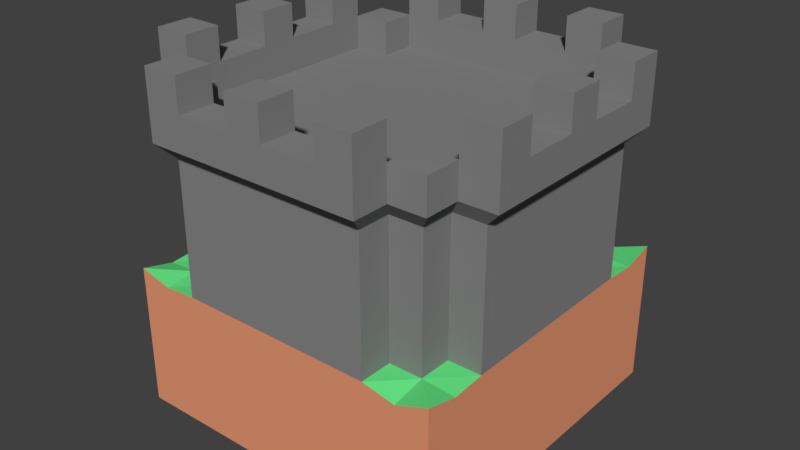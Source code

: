 # Source: CastleCorner.blend  (saved by Blender 2.79.0; exported with 4.5.12 LTS)
import bpy
from mathutils import Matrix  # noqa: F401  (used for matrix-valued properties, if any)

bpy.ops.wm.read_factory_settings(use_empty=True)
scene = bpy.context.scene
scene.name = 'Scene'

# ---- collections
col_collection_1 = bpy.data.collections.new('Collection 1'); scene.collection.children.link(col_collection_1)

# ---- materials (node trees are filled in below, after node groups)
mat_dirt = bpy.data.materials.new('Dirt')
mat_dirt.alpha_threshold = 0.0
mat_dirt.use_transparent_shadow = False
mat_dirt.diffuse_color = (0.8, 0.3136, 0.1703, 1.0)
mat_dirt.roughness = 0.5
mat_dirt.line_color = (0.0, 0.0, 0.0, 1.0)
mat_grassblades = bpy.data.materials.new('GrassBlades')
mat_grassblades.alpha_threshold = 0.0
mat_grassblades.use_transparent_shadow = False
mat_grassblades.diffuse_color = (0.1371, 0.8, 0.2439, 1.0)
mat_grassblades.roughness = 0.5
mat_castle = bpy.data.materials.new('Castle')
mat_castle.alpha_threshold = 0.0
mat_castle.use_transparent_shadow = False
mat_castle.diffuse_color = (0.237, 0.237, 0.237, 1.0)
mat_castle.roughness = 0.5

# ---- material node trees

# ---- world
world_world = bpy.data.worlds.new('World'); scene.world = world_world
world_world.color = (0.05088, 0.05088, 0.05088)
world_world.use_sun_shadow = False
world_world.sun_shadow_jitter_overblur = 0.0
world_world.cycles.sampling_method = 'MANUAL'

# ---- meshes
me_cube = bpy.data.meshes.new('Cube')
me_cube.from_pydata([(1.0, 1.0, -3.0), (1.0, -1.0, -3.0), (-1.0, -1.0, -3.0), (-1.0, 1.0, -3.0), (1.0, 1.0, 1.325), (1.0, -1.0, 1.325), (-1.0, -1.0, 1.325), (-1.0, 1.0, 1.325), (1.0, 0.8, 1.075), (1.0, 0.6, 1.15), (1.0, 0.4, 1.15), (1.0, 0.2, 1.15), (1.0, -5.662e-07, 1.15), (1.0, -0.2, 1.15), (1.0, -0.4, 1.15), (1.0, -0.6, 1.15), (1.0, -0.8, 1.075), (0.8, 1.0, 0.9493), (0.6, 1.0, 1.15), (0.4, 1.0, 1.15), (0.2, 1.0, 1.15), (2.384e-07, 1.0, 1.15), (-0.2, 1.0, 1.15), (-0.4, 1.0, 1.15), (-0.6, 1.0, 1.15), (-0.8, 1.0, 1.075), (0.8, -1.0, 0.9493), (0.6, -1.0, 1.15), (0.4, -1.0, 1.15), (0.2, -1.0, 1.15), (-5.364e-07, -1.0, 1.15), (-0.2, -1.0, 1.15), (-0.4, -1.0, 1.15), (-0.6, -1.0, 1.15), (-0.8, -1.0, 1.075), (-1.0, -0.8, 1.075), (-1.0, -0.6, 1.15), (-1.0, -0.4, 1.15), (-1.0, -0.2, 1.15), (-1.0, 2.235e-07, 1.15), (-1.0, 0.2, 1.15), (-1.0, 0.4, 1.15), (-1.0, 0.6, 1.15), (-1.0, 0.8, 1.075), (0.8, 0.8, 1.15), (0.8, 0.6, 1.15), (0.8, -0.6, 1.15), (0.8, -0.8, 1.15), (0.6, 0.8, 1.15), (0.6, -0.8, 1.15), (-0.6, 0.8, 1.15), (-0.6, -0.8, 1.15), (-0.8, 0.8, 1.15), (-0.8, 0.6, 1.15), (-0.8, -0.6, 1.15), (-0.8, -0.8, 1.15), (1.0, 0.6, 5.15), (1.0, 0.4, 5.15), (1.0, 0.2, 5.15), (1.0, -5.662e-07, 5.15), (1.0, -0.2, 5.15), (1.0, -0.4, 5.15), (1.0, -0.6, 5.15), (0.6, 1.0, 5.15), (0.4, 1.0, 5.15), (0.2, 1.0, 5.15), (2.384e-07, 1.0, 5.15), (-0.2, 1.0, 5.15), (-0.4, 1.0, 5.15), (-0.6, 1.0, 5.15), (0.6, -1.0, 5.15), (0.4, -1.0, 5.15), (0.2, -1.0, 5.15), (-5.364e-07, -1.0, 5.15), (-0.2, -1.0, 5.15), (-0.4, -1.0, 5.15), (-0.6, -1.0, 5.15), (-1.0, -0.6, 5.15), (-1.0, -0.4, 5.15), (-1.0, -0.2, 5.15), (-1.0, 2.235e-07, 5.15), (-1.0, 0.2, 5.15), (-1.0, 0.4, 5.15), (-1.0, 0.6, 5.15), (0.8, 0.8, 5.15), (0.8, 0.6, 5.15), (0.8, -0.6, 5.15), (0.8, -0.8, 5.15), (0.6, -0.8, 5.15), (0.6, 0.8, 5.15), (-0.6, -0.8, 5.15), (-0.6, 0.8, 5.15), (-0.8, 0.8, 5.15), (-0.8, 0.6, 5.15), (-0.8, -0.6, 5.15), (-0.8, -0.8, 5.15), (-0.66, 1.1, 5.65), (-0.66, 1.1, 6.65), (-0.44, 1.1, 5.65), (-0.44, 1.1, 6.65), (-0.22, 1.1, 5.65), (-0.11, 1.1, 6.65), (2.789e-07, 1.1, 5.65), (0.66, 0.66, 5.65), (0.66, 0.66, 6.65), (0.22, 1.1, 5.65), (0.11, 1.1, 6.65), (0.66, 0.88, 6.65), (0.66, 0.88, 5.65), (0.66, 1.1, 6.65), (0.66, 1.1, 5.65), (0.44, 1.1, 5.65), (0.44, 1.1, 6.65), (0.66, -1.1, 6.65), (0.66, -1.1, 5.65), (-1.1, 0.66, 5.65), (-1.1, 0.66, 6.65), (1.1, -0.66, 6.65), (1.1, -0.66, 5.65), (0.88, -0.88, 6.65), (0.88, -0.88, 5.65), (-0.44, 0.88, 6.65), (-0.44, 0.88, 5.65), (-0.22, 0.88, 5.65), (-0.11, 0.88, 6.65), (-0.66, -0.88, 5.65), (-0.66, -0.88, 6.65), (-0.88, -0.88, 5.65), (-0.88, -0.88, 6.65), (1.1, -0.44, 6.65), (1.1, -0.44, 5.65), (0.11, 0.88, 6.65), (0.22, 0.88, 5.65), (0.44, 0.88, 5.65), (0.44, 0.88, 6.65), (0.88, -0.66, 5.65), (0.88, -0.66, 6.65), (-4.882e-07, -0.88, 5.65), (-0.22, -0.88, 5.65), (-0.11, -0.88, 6.65), (-0.66, -0.66, 6.65), (-0.66, -0.66, 5.65), (-1.1, -0.66, 6.65), (-0.88, -0.66, 6.65), (-1.1, -0.44, 6.65), (-0.88, -0.44, 6.65), (-1.1, -0.11, 6.65), (-0.88, -0.11, 6.65), (-1.1, 0.11, 6.65), (-0.88, 0.11, 6.65), (-1.1, 0.44, 6.65), (-0.88, 0.44, 6.65), (-0.88, 0.66, 6.65), (-0.66, 0.66, 6.65), (-0.88, 0.88, 6.65), (-0.66, 0.88, 6.65), (-0.44, -0.88, 6.65), (0.11, -0.88, 6.65), (0.44, -0.88, 6.65), (0.66, -0.88, 6.65), (0.66, -0.66, 6.65), (0.88, 0.66, 6.65), (0.88, 0.88, 6.65), (0.88, -0.44, 6.65), (0.88, -0.11, 6.65), (1.1, -0.11, 6.65), (0.11, 0.88, 7.65), (0.88, 0.11, 6.65), (1.1, 0.11, 6.65), (0.88, 0.44, 6.65), (1.1, 0.44, 6.65), (1.1, 0.66, 6.65), (-0.66, -1.1, 6.65), (-0.44, -1.1, 6.65), (-0.11, -1.1, 6.65), (0.66, -1.1, 7.65), (0.66, -0.88, 7.65), (0.11, -1.1, 6.65), (0.44, -1.1, 6.65), (1.1, 0.66, 5.65), (1.1, 0.44, 5.65), (1.1, 0.22, 5.65), (1.1, -6.064e-07, 5.65), (1.1, -0.22, 5.65), (0.44, -1.1, 5.65), (0.22, -1.1, 5.65), (-5.735e-07, -1.1, 5.65), (-0.22, -1.1, 5.65), (-0.44, -1.1, 5.65), (-0.66, -1.1, 5.65), (-1.1, -0.66, 5.65), (-1.1, -0.44, 5.65), (-1.1, -0.22, 5.65), (-1.1, 2.623e-07, 5.65), (-1.1, 0.22, 5.65), (-1.1, 0.44, 5.65), (0.88, 0.88, 5.65), (0.88, 0.66, 5.65), (0.88, 0.44, 5.65), (0.88, 0.22, 5.65), (0.88, -5.08e-07, 5.65), (0.88, -0.22, 5.65), (0.88, -0.44, 5.65), (0.66, -0.88, 5.65), (0.66, 0.44, 5.65), (0.66, 0.22, 5.65), (0.66, -3.933e-07, 5.65), (0.66, -0.22, 5.65), (0.66, -0.44, 5.65), (0.66, -0.66, 5.65), (-0.88, -0.66, 5.65), (0.44, 0.66, 5.65), (0.44, 0.44, 5.65), (0.44, 0.22, 5.65), (0.44, -3.113e-07, 5.65), (0.44, -0.22, 5.65), (0.44, -0.44, 5.65), (0.44, -0.66, 5.65), (0.44, -0.88, 5.65), (0.22, 0.66, 5.65), (0.22, 0.44, 5.65), (0.22, 0.22, 5.65), (0.22, -2.294e-07, 5.65), (0.22, -0.22, 5.65), (0.22, -0.44, 5.65), (0.22, -0.66, 5.65), (0.22, -0.88, 5.65), (-0.88, -0.44, 5.65), (1.936e-07, 0.88, 5.65), (1.084e-07, 0.66, 5.65), (2.316e-08, 0.44, 5.65), (-6.207e-08, 0.22, 5.65), (-1.473e-07, -1.638e-07, 5.65), (-2.325e-07, -0.22, 5.65), (-3.178e-07, -0.44, 5.65), (-4.03e-07, -0.66, 5.65), (-0.22, 0.66, 5.65), (-0.22, 0.44, 5.65), (-0.22, 0.22, 5.65), (-0.22, -9.826e-08, 5.65), (-0.22, -0.22, 5.65), (-0.22, -0.44, 5.65), (-0.22, -0.66, 5.65), (-0.88, -0.22, 5.65), (-0.44, 0.66, 5.65), (-0.44, 0.44, 5.65), (-0.44, 0.22, 5.65), (-0.44, -3.27e-08, 5.65), (-0.44, -0.22, 5.65), (-0.44, -0.44, 5.65), (-0.44, -0.66, 5.65), (-0.44, -0.88, 5.65), (-0.66, 0.88, 5.65), (-0.66, 0.66, 5.65), (-0.66, 0.44, 5.65), (-0.66, 0.22, 5.65), (-0.66, 3.287e-08, 5.65), (-0.66, -0.22, 5.65), (-0.66, -0.44, 5.65), (-0.88, 0.88, 5.65), (-0.88, 0.66, 5.65), (-0.88, 0.44, 5.65), (-0.88, 0.22, 5.65), (-0.88, 9.843e-08, 5.65), (-1.1, -0.66, 7.65), (-0.88, -0.66, 7.65), (-1.1, -0.44, 7.65), (-0.88, -0.44, 7.65), (-1.1, -0.11, 7.65), (-0.88, -0.11, 7.65), (-1.1, 0.11, 7.65), (-0.88, 0.11, 7.65), (-1.1, 0.44, 7.65), (-0.88, 0.44, 7.65), (-1.1, 0.66, 7.65), (-0.88, 0.66, 7.65), (-0.66, -0.88, 7.65), (-0.44, -0.88, 7.65), (-0.66, 0.88, 7.65), (-0.44, 0.88, 7.65), (-0.11, -0.88, 7.65), (-0.11, 0.88, 7.65), (0.11, -0.88, 7.65), (0.44, -0.88, 7.65), (0.44, 0.88, 7.65), (0.66, 0.88, 7.65), (0.88, -0.66, 7.65), (1.1, -0.66, 7.65), (0.88, -0.44, 7.65), (1.1, -0.44, 7.65), (0.88, -0.11, 7.65), (1.1, -0.11, 7.65), (0.88, 0.11, 7.65), (1.1, 0.11, 7.65), (0.88, 0.44, 7.65), (1.1, 0.44, 7.65), (0.88, 0.66, 7.65), (1.1, 0.66, 7.65), (-0.66, 1.1, 7.65), (-0.66, -1.1, 7.65), (-0.44, 1.1, 7.65), (-0.44, -1.1, 7.65), (-0.11, 1.1, 7.65), (-0.11, -1.1, 7.65), (0.11, 1.1, 7.65), (0.11, -1.1, 7.65), (0.44, 1.1, 7.65), (0.44, -1.1, 7.65), (0.66, 1.1, 7.65)], [], [(0, 1, 2, 3), (55, 35, 6, 34), (0, 4, 8, 9, 10, 11, 12, 13, 14, 15, 16, 5, 1), (1, 5, 26, 27, 28, 29, 30, 31, 32, 33, 34, 6, 2), (2, 6, 35, 36, 37, 38, 39, 40, 41, 42, 43, 7, 3), (4, 0, 3, 7, 25, 24, 23, 22, 21, 20, 19, 18, 17), (16, 47, 26, 5), (47, 49, 27, 26), (51, 55, 34, 33), (4, 17, 44, 8), (8, 44, 45, 9), (15, 46, 47, 16), (17, 18, 48, 44), (44, 48, 89, 84), (21, 22, 67, 66), (24, 50, 91, 69), (20, 21, 66, 65), (36, 54, 94, 77), (46, 15, 62, 86), (51, 33, 76, 90), (19, 20, 65, 64), (33, 32, 75, 76), (45, 44, 84, 85), (18, 19, 64, 63), (52, 53, 93, 92), (32, 31, 74, 75), (50, 52, 92, 91), (31, 30, 73, 74), (49, 47, 87, 88), (30, 29, 72, 73), (29, 28, 71, 72), (42, 41, 82, 83), (15, 14, 61, 62), (53, 42, 83, 93), (48, 18, 63, 89), (28, 27, 70, 71), (9, 45, 85, 56), (41, 40, 81, 82), (14, 13, 60, 61), (24, 25, 52, 50), (27, 49, 88, 70), (40, 39, 80, 81), (13, 12, 59, 60), (55, 51, 90, 95), (47, 46, 86, 87), (54, 55, 95, 94), (39, 38, 79, 80), (12, 11, 58, 59), (25, 7, 43, 52), (52, 43, 42, 53), (38, 37, 78, 79), (11, 10, 57, 58), (23, 24, 69, 68), (37, 36, 77, 78), (10, 9, 56, 57), (22, 23, 68, 67), (54, 36, 35, 55), (83, 82, 195, 115), (66, 67, 100, 102), (86, 62, 118, 135), (82, 81, 194, 195), (92, 93, 260, 259), (65, 66, 102, 105), (81, 80, 193, 194), (77, 94, 210, 190), (64, 65, 105, 111), (80, 79, 192, 193), (89, 63, 110, 108), (63, 64, 111, 110), (91, 92, 259, 252), (79, 78, 191, 192), (70, 88, 203, 114), (62, 61, 130, 118), (78, 77, 190, 191), (88, 87, 120, 203), (87, 86, 135, 120), (61, 60, 183, 130), (76, 75, 188, 189), (60, 59, 182, 183), (56, 85, 197, 179), (75, 74, 187, 188), (59, 58, 181, 182), (94, 95, 127, 210), (74, 73, 186, 187), (93, 83, 115, 260), (58, 57, 180, 181), (73, 72, 185, 186), (95, 90, 125, 127), (57, 56, 179, 180), (72, 71, 184, 185), (69, 91, 252, 96), (71, 70, 114, 184), (90, 76, 189, 125), (68, 69, 96, 98), (85, 84, 196, 197), (67, 68, 98, 100), (84, 89, 108, 196), (252, 122, 121, 155), (125, 189, 172, 126), (103, 197, 161, 104), (185, 184, 178, 177), (187, 186, 185, 177, 174), (138, 251, 156, 139), (196, 108, 107, 162), (184, 114, 113, 178), (218, 226, 157, 158), (190, 210, 143, 142), (135, 118, 117, 136), (98, 96, 97, 99), (100, 98, 99, 101), (226, 137, 138, 139, 157), (108, 103, 104, 107), (111, 105, 106, 112), (108, 110, 109, 107), (110, 111, 112, 109), (114, 203, 159, 113), (170, 171, 297, 295), (147, 146, 144, 145), (173, 156, 277, 301), (174, 177, 305, 303), (151, 150, 148, 149), (164, 290, 292, 167), (140, 143, 128, 126), (155, 154, 152, 153), (134, 107, 285, 284), (101, 99, 121, 124), (121, 99, 300, 279), (112, 106, 131, 134), (136, 160, 159, 119), (162, 107, 104, 161), (159, 158, 283, 176), (165, 164, 163, 129), (126, 172, 299, 276), (97, 155, 278, 298), (170, 169, 167, 168), (163, 136, 286, 288), (117, 129, 289, 287), (139, 156, 173, 174), (109, 112, 306, 308), (182, 181, 168, 165, 183), (158, 157, 177, 178), (113, 159, 176, 175), (260, 115, 116, 152), (179, 197, 161, 171), (118, 130, 129, 117), (120, 135, 136, 119), (122, 123, 124, 121), (127, 125, 126, 128), (210, 127, 128, 143), (130, 183, 165, 129), (132, 133, 134, 131), (202, 135, 136, 163), (124, 131, 166, 281), (141, 210, 143, 140), (210, 227, 145, 143), (133, 211, 103, 108), (198, 204, 205, 199), (199, 205, 206, 200), (200, 206, 207, 201), (201, 207, 208, 202), (209, 217, 218, 203), (199, 200, 201, 164, 167), (203, 218, 158, 159), (122, 252, 253, 244), (103, 211, 212, 204), (204, 212, 213, 205), (205, 213, 214, 206), (206, 214, 215, 207), (207, 215, 216, 208), (208, 216, 217, 209), (103, 204, 198, 197), (201, 202, 163, 164), (133, 132, 219, 211), (211, 219, 220, 212), (212, 220, 221, 213), (213, 221, 222, 214), (214, 222, 223, 215), (215, 223, 224, 216), (216, 224, 225, 217), (217, 225, 226, 218), (227, 243, 147, 145), (132, 228, 229, 219), (219, 229, 230, 220), (220, 230, 231, 221), (221, 231, 232, 222), (222, 232, 233, 223), (223, 233, 234, 224), (224, 234, 235, 225), (225, 235, 137, 226), (228, 123, 236, 229), (229, 236, 237, 230), (230, 237, 238, 231), (231, 238, 239, 232), (232, 239, 240, 233), (233, 240, 241, 234), (234, 241, 242, 235), (235, 242, 138, 137), (123, 228, 132, 131, 124), (123, 122, 244, 236), (236, 244, 245, 237), (237, 245, 246, 238), (238, 246, 247, 239), (239, 247, 248, 240), (240, 248, 249, 241), (241, 249, 250, 242), (242, 250, 251, 138), (194, 193, 192, 146, 148), (253, 260, 261, 254), (244, 253, 254, 245), (245, 254, 255, 246), (246, 255, 256, 247), (247, 256, 257, 248), (248, 257, 258, 249), (249, 258, 141, 250), (202, 208, 209, 135), (181, 180, 170, 168), (263, 262, 149, 147, 243), (254, 261, 262, 255), (255, 262, 263, 256), (256, 263, 243, 257), (257, 243, 227, 258), (141, 125, 251, 250), (180, 179, 171, 170), (198, 199, 167, 169), (262, 261, 151, 149), (197, 198, 169, 161), (261, 260, 152, 151), (293, 292, 290, 291), (96, 252, 155, 97), (209, 203, 159, 160), (253, 252, 155, 153), (188, 187, 174, 173), (189, 188, 173, 172), (191, 190, 142, 144), (192, 191, 144, 146), (135, 209, 160, 136), (271, 270, 268, 269), (203, 120, 119, 159), (133, 108, 107, 134), (251, 125, 126, 156), (195, 194, 148, 150), (125, 141, 140, 126), (252, 259, 154, 155), (115, 195, 150, 116), (259, 260, 152, 154), (260, 253, 153, 152), (197, 196, 162, 161), (267, 266, 264, 265), (148, 146, 268, 270), (275, 274, 272, 273), (300, 298, 278, 279), (282, 280, 303, 305), (308, 306, 284, 285), (289, 288, 286, 287), (304, 302, 281, 166), (297, 296, 294, 295), (277, 276, 299, 301), (165, 168, 293, 291), (176, 283, 307, 175), (161, 169, 294, 296), (142, 143, 265, 264), (101, 124, 281, 302), (136, 117, 287, 286), (145, 144, 266, 267), (116, 150, 272, 274), (139, 174, 303, 280), (129, 163, 288, 289), (146, 147, 269, 268), (164, 165, 291, 290), (147, 149, 271, 269), (149, 148, 270, 271), (131, 106, 304, 166), (168, 167, 292, 293), (150, 151, 273, 272), (177, 157, 282, 305), (169, 170, 295, 294), (152, 116, 274, 275), (144, 142, 264, 266), (171, 161, 296, 297), (172, 173, 301, 299), (143, 145, 267, 265), (157, 139, 280, 282), (112, 134, 284, 306), (158, 178, 307, 283), (105, 102, 100, 101, 106), (156, 126, 276, 277), (155, 121, 279, 278), (178, 113, 175, 307), (99, 97, 298, 300), (107, 109, 308, 285), (106, 101, 302, 304), (151, 152, 275, 273), (227, 210, 141, 258)])
me_cube.polygons.foreach_set('material_index', [0, 1, 0, 0, 0, 0, 1, 1, 1, 1, 1, 1, 1, 2, 2, 2, 2, 2, 2, 2, 2, 2, 2, 2, 2, 2, 2, 2, 2, 2, 2, 2, 2, 2, 2, 2, 2, 2, 2, 1, 2, 2, 2, 2, 2, 2, 2, 2, 1, 1, 2, 2, 2, 2, 2, 2, 1, 2, 2, 2, 2, 2, 2, 2, 2, 2, 2, 2, 2, 2, 2, 2, 2, 2, 2, 2, 2, 2, 2, 2, 2, 2, 2, 2, 2, 2, 2, 2, 2, 2, 2, 2, 2, 2, 2, 2, 2, 2, 2, 2, 2, 2, 2, 2, 2, 2, 2, 2, 2, 2, 2, 2, 2, 2, 2, 2, 2, 2, 2, 2, 2, 2, 2, 2, 2, 2, 2, 2, 2, 2, 2, 2, 2, 2, 2, 2, 2, 2, 2, 2, 2, 2, 2, 2, 2, 2, 2, 2, 2, 2, 2, 2, 2, 2, 2, 2, 2, 2, 2, 2, 2, 2, 2, 2, 2, 2, 2, 2, 2, 2, 2, 2, 2, 2, 2, 2, 2, 2, 2, 2, 2, 2, 2, 2, 2, 2, 2, 2, 2, 2, 2, 2, 2, 2, 2, 2, 2, 2, 2, 2, 2, 2, 2, 2, 2, 2, 2, 2, 2, 2, 2, 2, 2, 2, 2, 2, 2, 2, 2, 2, 2, 2, 2, 2, 2, 2, 2, 2, 2, 2, 2, 2, 2, 2, 2, 2, 2, 2, 2, 2, 2, 2, 2, 2, 2, 2, 2, 2, 2, 2, 2, 2, 2, 2, 2, 2, 2, 2, 2, 2, 2, 2, 2, 2, 2, 2, 2, 2, 2, 2, 2, 2, 2, 2, 2, 2, 2, 2, 2, 2, 2, 2, 2, 2, 2, 2, 2, 2, 2, 2, 2, 2, 2])
me_cube.materials.append(mat_dirt)
me_cube.materials.append(mat_grassblades)
me_cube.materials.append(mat_castle)
me_cube.use_remesh_preserve_volume = False
me_cube.use_remesh_preserve_attributes = False
me_cube.use_mirror_vertex_groups = False
me_cube.update()

# ---- objects
ob_cube = bpy.data.objects.new('Cube', me_cube)

# ---- transforms, parenting, visibility, modifiers, constraints
ob_cube.location = (0.0, 0.0, 0.0)
ob_cube.scale = (5.0, 5.0, 1.0)
ob_cube.lock_rotations_4d = False
ob_cube.empty_display_type = 'ARROWS'
ob_cube.lineart.crease_threshold = 0.0

# ---- collection membership
col_collection_1.objects.link(ob_cube)

# ---- scene / render settings (as saved in the file)
scene.frame_start = 1; scene.frame_end = 250; scene.frame_set(1)
scene.render.engine = 'BLENDER_EEVEE_NEXT'
scene.render.resolution_percentage = 50
scene.render.dither_intensity = 0.0
scene.cycles.use_denoising = False
scene.cycles.samples = 128
scene.cycles.sampling_pattern = 'TABULATED_SOBOL'
scene.cycles.use_adaptive_sampling = False
scene.cycles.use_light_tree = False
scene.cycles.blur_glossy = 0.0
scene.cycles.sample_clamp_indirect = 0.0
scene.view_settings.view_transform = 'Standard'
bpy.context.view_layer.update()

# ---- added for rendering (the .blend has no active camera and no usable light): camera, sun
cam_auto = bpy.data.cameras.new('AutoCamera')
cam_auto.lens = 50.0
cam_auto.sensor_width = 36.0
cam_auto.clip_end = 1000.0
ob_auto_camera = bpy.data.objects.new('AutoCamera', cam_auto)
scene.collection.objects.link(ob_auto_camera)
ob_auto_camera.location = (17.4427, -20.9313, 16.279)
ob_auto_camera.rotation_euler = (1.09748, -7.21219e-08, 0.694738)
scene.camera = ob_auto_camera
light_auto_sun = bpy.data.lights.new('AutoSun', 'SUN')
light_auto_sun.energy = 3.0
light_auto_sun.angle = 0.0523599
ob_auto_sun = bpy.data.objects.new('AutoSun', light_auto_sun)
scene.collection.objects.link(ob_auto_sun)
ob_auto_sun.rotation_euler = (0.872665, 0.174533, 0.523599)
bpy.context.view_layer.update()

